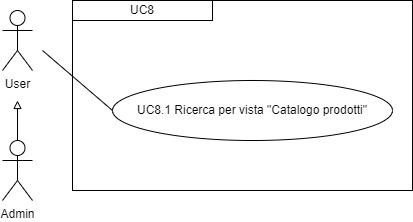

The diagram above was exported from draw.io. Its source (the exported page's mxGraphModel, read from the mxfile embedded in the PNG):
<mxGraphModel dx="1434" dy="772" grid="1" gridSize="10" guides="1" tooltips="1" connect="1" arrows="1" fold="1" page="1" pageScale="1" pageWidth="827" pageHeight="1169" math="0" shadow="0">
  <root>
    <mxCell id="0" />
    <mxCell id="1" parent="0" />
    <mxCell id="wrDsJD5wWp8bDi1k2lY1-2" value="User" style="shape=umlActor;verticalLabelPosition=bottom;verticalAlign=top;html=1;outlineConnect=0;" parent="1" vertex="1">
      <mxGeometry x="70" y="30" width="30" height="60" as="geometry" />
    </mxCell>
    <mxCell id="wrDsJD5wWp8bDi1k2lY1-3" value="UC8.1 Ricerca per vista &quot;Catalogo prodotti&quot;" style="ellipse;whiteSpace=wrap;html=1;" parent="1" vertex="1">
      <mxGeometry x="180" y="100" width="280" height="60" as="geometry" />
    </mxCell>
    <mxCell id="wrDsJD5wWp8bDi1k2lY1-5" value="" style="endArrow=none;html=1;rounded=0;entryX=0;entryY=0.5;entryDx=0;entryDy=0;" parent="1" target="wrDsJD5wWp8bDi1k2lY1-3" edge="1">
      <mxGeometry width="50" height="50" relative="1" as="geometry">
        <mxPoint x="110" y="70" as="sourcePoint" />
        <mxPoint x="299.8699999999999" y="150" as="targetPoint" />
      </mxGeometry>
    </mxCell>
    <mxCell id="wrDsJD5wWp8bDi1k2lY1-6" value="&lt;div&gt;UC8&lt;/div&gt;" style="rounded=0;whiteSpace=wrap;html=1;" parent="1" vertex="1">
      <mxGeometry x="140" y="20" width="140" height="20" as="geometry" />
    </mxCell>
    <mxCell id="IH-jNjPNL7QW2REvVEMo-10" value="" style="rounded=0;whiteSpace=wrap;html=1;fillColor=none;" parent="1" vertex="1">
      <mxGeometry x="140" y="20" width="340" height="190" as="geometry" />
    </mxCell>
    <mxCell id="Na99bP5RIPqOx1HXxXNm-1" value="Admin" style="shape=umlActor;verticalLabelPosition=bottom;verticalAlign=top;html=1;outlineConnect=0;" parent="1" vertex="1">
      <mxGeometry x="70" y="160" width="30" height="60" as="geometry" />
    </mxCell>
    <mxCell id="Na99bP5RIPqOx1HXxXNm-3" value="" style="endArrow=block;html=1;rounded=0;exitX=0.5;exitY=0;exitDx=0;exitDy=0;exitPerimeter=0;endFill=0;" parent="1" source="Na99bP5RIPqOx1HXxXNm-1" edge="1">
      <mxGeometry width="50" height="50" relative="1" as="geometry">
        <mxPoint x="370" y="300" as="sourcePoint" />
        <mxPoint x="85" y="120" as="targetPoint" />
      </mxGeometry>
    </mxCell>
  </root>
</mxGraphModel>